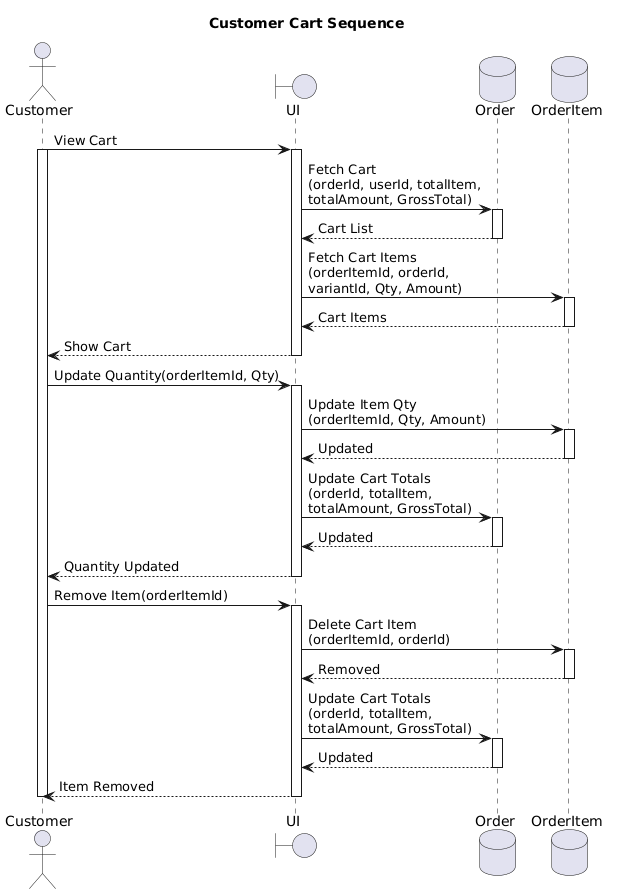

The diagram above was rendered by PlantUML. Its source (embedded in the PNG):
@startuml
title Customer Cart Sequence

actor Customer
boundary "UI" as UI
database "Order" as OrderDB
database "OrderItem" as OrderItemDB

' =================== VIEW CART ===================
Customer -> UI : View Cart
activate Customer
activate UI
UI -> OrderDB : Fetch Cart\n(orderId, userId, totalItem,\ntotalAmount, GrossTotal)
activate OrderDB
OrderDB --> UI : Cart List
deactivate OrderDB
UI -> OrderItemDB : Fetch Cart Items\n(orderItemId, orderId,\nvariantId, Qty, Amount)
activate OrderItemDB
OrderItemDB --> UI : Cart Items
deactivate OrderItemDB
UI --> Customer : Show Cart
deactivate UI

' =================== UPDATE QUANTITY ===================
Customer -> UI : Update Quantity(orderItemId, Qty)
activate UI
UI -> OrderItemDB : Update Item Qty\n(orderItemId, Qty, Amount)
activate OrderItemDB
OrderItemDB --> UI : Updated
deactivate OrderItemDB
UI -> OrderDB : Update Cart Totals\n(orderId, totalItem,\ntotalAmount, GrossTotal)
activate OrderDB
OrderDB --> UI : Updated
deactivate OrderDB
UI --> Customer : Quantity Updated
deactivate UI

' =================== REMOVE ITEM ===================
Customer -> UI : Remove Item(orderItemId)
activate UI
UI -> OrderItemDB : Delete Cart Item\n(orderItemId, orderId)
activate OrderItemDB
OrderItemDB --> UI : Removed
deactivate OrderItemDB
UI -> OrderDB : Update Cart Totals\n(orderId, totalItem,\ntotalAmount, GrossTotal)
activate OrderDB
OrderDB --> UI : Updated
deactivate OrderDB
UI --> Customer : Item Removed
deactivate UI

deactivate Customer
@enduml